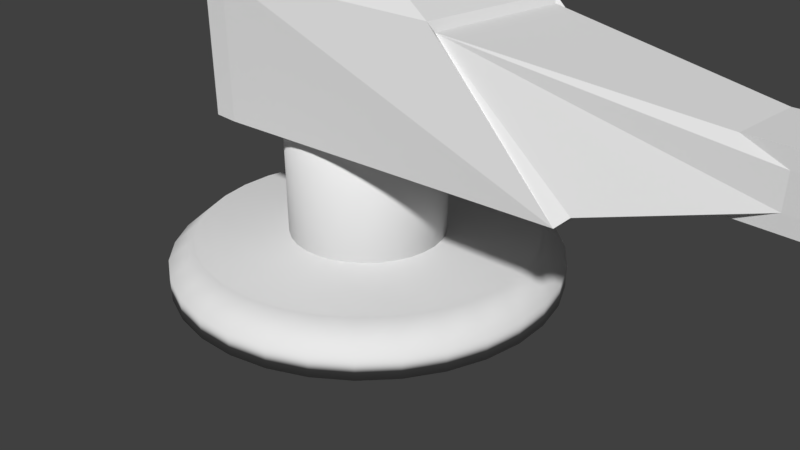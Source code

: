 # Source: Gun_Turret_1.blend  (saved by Blender 2.78.0; exported with 4.5.12 LTS)
import bpy
from mathutils import Matrix  # noqa: F401  (used for matrix-valued properties, if any)

bpy.ops.wm.read_factory_settings(use_empty=True)
scene = bpy.context.scene
scene.name = 'Scene'

# ---- collections
col_collection_1 = bpy.data.collections.new('Collection 1'); scene.collection.children.link(col_collection_1)

# ---- world
world_world = bpy.data.worlds.new('World'); scene.world = world_world
world_world.color = (0.05088, 0.05088, 0.05088)
world_world.use_sun_shadow = False
world_world.sun_shadow_jitter_overblur = 0.0
world_world.cycles.sampling_method = 'MANUAL'

# ---- cameras
cam_camera = bpy.data.cameras.new('Camera')
cam_camera.clip_end = 100.0
cam_camera.lens = 35.0
cam_camera.sensor_width = 32.0
cam_camera.sensor_height = 18.0
cam_camera.ortho_scale = 7.314
cam_camera.dof.focus_distance = 0.0
cam_camera.dof.aperture_fstop = 128.0

# ---- meshes
me_cube_001 = bpy.data.meshes.new('Cube.001')
me_cube_001.from_pydata([(-0.9684, -1.224, -1.157), (-0.9684, 1.224, -1.157), (-0.4011, -0.4011, 1.0), (-0.9684, -1.224, 0.5577), (-0.4011, 0.4011, 1.0), (-0.9684, 1.224, 0.5577), (0.4011, -0.4011, 1.0), (0.4011, 0.4011, 1.0), (3.538, -1.0, -1.0), (3.542, 1.0, -1.0), (1.911, -0.9276, 0.4735), (1.916, 0.9331, 0.468), (4.734, -0.4291, -0.6463), (5.161, -0.4328, -0.4703), (3.633, -0.8981, -0.8981), (4.734, 0.4291, -0.6463), (3.633, 0.9, -0.9), (5.161, 0.4328, -0.4703), (4.734, -0.4291, 0.04735), (1.974, -0.8798, 0.3735), (5.161, -0.4328, -0.1286), (4.734, 0.4291, 0.04735), (5.161, 0.4328, -0.1286), (1.975, 0.8854, 0.3741), (8.577, 0.4291, -0.6463), (9.584, 0.6133, -0.6133), (8.577, -0.4291, -0.6463), (9.584, -0.6133, -0.6133), (8.577, -0.4291, 0.04735), (8.151, -0.4328, -0.1286), (9.584, -0.6133, 0.01442), (8.577, 0.4291, 0.04735), (9.584, 0.6133, 0.01442), (8.151, 0.4328, -0.4703), (8.921, 0.6133, -0.6133), (8.921, -0.6133, -0.6133), (8.151, -0.4328, -0.4703), (8.921, -0.6133, 0.01442), (8.921, 0.6133, 0.01442), (8.151, 0.4328, -0.1286), (8.106, 0.7864, -0.4703), (8.877, 0.9669, -0.6133), (8.877, -0.9669, -0.6133), (8.106, -0.7864, -0.4703), (8.106, -0.7864, -0.1286), (8.877, -0.9669, 0.01442), (8.877, 0.9669, 0.01442), (8.106, 0.7864, -0.1286), (-1.899, -0.3835, -0.2154), (-1.314, -1.224, 0.5577), (-1.899, 0.3835, -0.2154), (-1.314, 1.224, 0.5577), (-1.899, -0.3835, -0.3835), (-1.314, -1.224, -1.157), (-1.899, 0.3835, -0.3835), (-1.314, 1.224, -1.157)], [], [(7, 4, 2, 6), (1, 9, 8, 0), (52, 48, 50, 54), (8, 10, 3, 0), (6, 2, 3, 10), (2, 4, 5, 3), (4, 7, 11, 5), (7, 6, 10, 11), (1, 5, 11, 9), (12, 15, 24, 26), (21, 18, 28, 31), (20, 13, 36, 29), (17, 22, 39, 33), (25, 32, 30, 27), (14, 19, 10, 8), (19, 23, 11, 10), (23, 16, 9, 11), (12, 13, 14), (15, 16, 17), (18, 19, 20), (21, 22, 23), (24, 33, 25), (26, 27, 36), (28, 29, 30), (31, 32, 39), (15, 12, 14, 16), (18, 21, 23, 19), (13, 20, 19, 14), (22, 17, 16, 23), (25, 27, 26, 24), (30, 32, 31, 28), (0, 3, 49, 53), (39, 32, 38), (20, 29, 28, 18), (39, 22, 21, 31), (17, 33, 24, 15), (36, 13, 12, 26), (8, 9, 16, 14), (37, 29, 44, 45), (35, 37, 45, 42), (36, 27, 35), (5, 1, 55, 51), (30, 29, 37), (32, 25, 34, 38), (27, 30, 37, 35), (25, 33, 34), (42, 45, 44, 43), (46, 41, 40, 47), (34, 33, 40, 41), (33, 39, 47, 40), (29, 36, 43, 44), (39, 38, 46, 47), (36, 35, 42, 43), (38, 34, 41, 46), (1, 0, 53, 55), (51, 55, 54, 50), (48, 52, 53, 49), (50, 48, 49, 51), (55, 53, 52, 54), (3, 5, 51, 49)])
me_cube_001.use_remesh_preserve_volume = False
me_cube_001.use_remesh_preserve_attributes = False
me_cube_001.use_mirror_vertex_groups = False
me_cube_001.update()
me_cylinder_001 = bpy.data.meshes.new('Cylinder.001')
me_cylinder_001.from_pydata([(0.0, 1.0, -1.0), (0.0, 1.0, 1.0), (0.1951, 0.9808, -1.0), (0.1951, 0.9808, 1.0), (0.3827, 0.9239, -1.0), (0.3827, 0.9239, 1.0), (0.5556, 0.8315, -1.0), (0.5556, 0.8315, 1.0), (0.7071, 0.7071, -1.0), (0.7071, 0.7071, 1.0), (0.8315, 0.5556, -1.0), (0.8315, 0.5556, 1.0), (0.9239, 0.3827, -1.0), (0.9239, 0.3827, 1.0), (0.9808, 0.1951, -1.0), (0.9808, 0.1951, 1.0), (1.0, 7.55e-08, -1.0), (1.0, 7.55e-08, 1.0), (0.9808, -0.1951, -1.0), (0.9808, -0.1951, 1.0), (0.9239, -0.3827, -1.0), (0.9239, -0.3827, 1.0), (0.8315, -0.5556, -1.0), (0.8315, -0.5556, 1.0), (0.7071, -0.7071, -1.0), (0.7071, -0.7071, 1.0), (0.5556, -0.8315, -1.0), (0.5556, -0.8315, 1.0), (0.3827, -0.9239, -1.0), (0.3827, -0.9239, 1.0), (0.1951, -0.9808, -1.0), (0.1951, -0.9808, 1.0), (-3.258e-07, -1.0, -1.0), (-3.258e-07, -1.0, 1.0), (-0.1951, -0.9808, -1.0), (-0.1951, -0.9808, 1.0), (-0.3827, -0.9239, -1.0), (-0.3827, -0.9239, 1.0), (-0.5556, -0.8315, -1.0), (-0.5556, -0.8315, 1.0), (-0.7071, -0.7071, -1.0), (-0.7071, -0.7071, 1.0), (-0.8315, -0.5556, -1.0), (-0.8315, -0.5556, 1.0), (-0.9239, -0.3827, -1.0), (-0.9239, -0.3827, 1.0), (-0.9808, -0.1951, -1.0), (-0.9808, -0.1951, 1.0), (-1.0, 9.656e-07, -1.0), (-1.0, 9.656e-07, 1.0), (-0.9808, 0.1951, -1.0), (-0.9808, 0.1951, 1.0), (-0.9239, 0.3827, -1.0), (-0.9239, 0.3827, 1.0), (-0.8315, 0.5556, -1.0), (-0.8315, 0.5556, 1.0), (-0.7071, 0.7071, -1.0), (-0.7071, 0.7071, 1.0), (-0.5556, 0.8315, -1.0), (-0.5556, 0.8315, 1.0), (-0.3827, 0.9239, -1.0), (-0.3827, 0.9239, 1.0), (-0.1951, 0.9808, -1.0), (-0.1951, 0.9808, 1.0)], [], [(0, 1, 3, 2), (2, 3, 5, 4), (4, 5, 7, 6), (6, 7, 9, 8), (8, 9, 11, 10), (10, 11, 13, 12), (12, 13, 15, 14), (14, 15, 17, 16), (16, 17, 19, 18), (18, 19, 21, 20), (20, 21, 23, 22), (22, 23, 25, 24), (24, 25, 27, 26), (26, 27, 29, 28), (28, 29, 31, 30), (30, 31, 33, 32), (32, 33, 35, 34), (34, 35, 37, 36), (36, 37, 39, 38), (38, 39, 41, 40), (40, 41, 43, 42), (42, 43, 45, 44), (44, 45, 47, 46), (46, 47, 49, 48), (48, 49, 51, 50), (50, 51, 53, 52), (52, 53, 55, 54), (54, 55, 57, 56), (56, 57, 59, 58), (58, 59, 61, 60), (3, 1, 63, 61, 59, 57, 55, 53, 51, 49, 47, 45, 43, 41, 39, 37, 35, 33, 31, 29, 27, 25, 23, 21, 19, 17, 15, 13, 11, 9, 7, 5), (60, 61, 63, 62), (62, 63, 1, 0), (0, 2, 4, 6, 8, 10, 12, 14, 16, 18, 20, 22, 24, 26, 28, 30, 32, 34, 36, 38, 40, 42, 44, 46, 48, 50, 52, 54, 56, 58, 60, 62)])
me_cylinder_001.polygons.foreach_set('use_smooth', [True] * 34)
me_cylinder_001.use_remesh_preserve_volume = False
me_cylinder_001.use_remesh_preserve_attributes = False
me_cylinder_001.use_mirror_vertex_groups = False
me_cylinder_001.update()
me_cylinder = bpy.data.meshes.new('Cylinder')
me_cylinder.from_pydata([(0.0, 1.0, -1.0), (0.1951, 0.9808, -1.0), (0.3827, 0.9239, -1.0), (0.5556, 0.8315, -1.0), (0.7071, 0.7071, -1.0), (0.8315, 0.5556, -1.0), (0.9239, 0.3827, -1.0), (0.9808, 0.1951, -1.0), (1.0, 7.55e-08, -1.0), (0.9808, -0.1951, -1.0), (0.9239, -0.3827, -1.0), (0.8315, -0.5556, -1.0), (0.7071, -0.7071, -1.0), (0.5556, -0.8315, -1.0), (0.3827, -0.9239, -1.0), (0.1951, -0.9808, -1.0), (-3.258e-07, -1.0, -1.0), (-0.1951, -0.9808, -1.0), (-0.3827, -0.9239, -1.0), (-0.5556, -0.8315, -1.0), (-0.7071, -0.7071, -1.0), (-0.8315, -0.5556, -1.0), (-0.9239, -0.3827, -1.0), (-0.9808, -0.1951, -1.0), (-1.0, 9.656e-07, -1.0), (-0.9808, 0.1951, -1.0), (-0.9239, 0.3827, -1.0), (-0.8315, 0.5556, -1.0), (-0.7071, 0.7071, -1.0), (-0.5556, 0.8315, -1.0), (-0.3827, 0.9239, -1.0), (-0.1951, 0.9808, -1.0), (2.002e-07, 0.8652, 2.768), (0.0, 1.0, 0.8659), (0.1688, 0.8486, 2.768), (0.1951, 0.9808, 0.8659), (0.3311, 0.7994, 2.768), (0.3827, 0.9239, 0.8659), (0.4807, 0.7194, 2.768), (0.5556, 0.8315, 0.8659), (0.6118, 0.6118, 2.768), (0.7071, 0.7071, 0.8659), (0.7194, 0.4807, 2.768), (0.8315, 0.5556, 0.8659), (0.7994, 0.3311, 2.768), (0.9239, 0.3827, 0.8659), (0.8486, 0.1688, 2.768), (0.9808, 0.1951, 0.8659), (0.8652, 3.353e-08, 2.768), (1.0, 7.55e-08, 0.8659), (0.8486, -0.1688, 2.768), (0.9808, -0.1951, 0.8659), (0.7994, -0.3311, 2.768), (0.9239, -0.3827, 0.8659), (0.7194, -0.4807, 2.768), (0.8315, -0.5556, 0.8659), (0.6118, -0.6118, 2.768), (0.7071, -0.7071, 0.8659), (0.4807, -0.7194, 2.768), (0.5556, -0.8315, 0.8659), (0.3311, -0.7994, 2.768), (0.3827, -0.9239, 0.8659), (0.1688, -0.8486, 2.768), (0.1951, -0.9808, 0.8659), (-2.44e-07, -0.8652, 2.768), (-3.258e-07, -1.0, 0.8659), (-0.1688, -0.8486, 2.768), (-0.1951, -0.9808, 0.8659), (-0.3311, -0.7994, 2.768), (-0.3827, -0.9239, 0.8659), (-0.4807, -0.7194, 2.768), (-0.5556, -0.8315, 0.8659), (-0.6118, -0.6118, 2.768), (-0.7071, -0.7071, 0.8659), (-0.7194, -0.4807, 2.768), (-0.8315, -0.5556, 0.8659), (-0.7994, -0.3311, 2.768), (-0.9239, -0.3827, 0.8659), (-0.8486, -0.1688, 2.768), (-0.9808, -0.1951, 0.8659), (-0.8652, 1.023e-06, 2.768), (-1.0, 9.656e-07, 0.8659), (-0.8486, 0.1688, 2.768), (-0.9808, 0.1951, 0.8659), (-0.7994, 0.3311, 2.768), (-0.9239, 0.3827, 0.8659), (-0.7194, 0.4807, 2.768), (-0.8315, 0.5556, 0.8659), (-0.6118, 0.6118, 2.768), (-0.7071, 0.7071, 0.8659), (-0.4807, 0.7194, 2.768), (-0.5556, 0.8315, 0.8659), (-0.3311, 0.7994, 2.768), (-0.3827, 0.9239, 0.8659), (-0.1688, 0.8486, 2.768), (-0.1951, 0.9808, 0.8659), (2.98e-08, -2.98e-08, 2.768)], [], [(31, 95, 33, 0), (2, 37, 39, 3), (3, 39, 41, 4), (4, 41, 43, 5), (5, 43, 45, 6), (6, 45, 47, 7), (7, 47, 49, 8), (8, 49, 51, 9), (9, 51, 53, 10), (10, 53, 55, 11), (11, 55, 57, 12), (12, 57, 59, 13), (13, 59, 61, 14), (14, 61, 63, 15), (15, 63, 65, 16), (16, 65, 67, 17), (17, 67, 69, 18), (18, 69, 71, 19), (19, 71, 73, 20), (20, 73, 75, 21), (21, 75, 77, 22), (22, 77, 79, 23), (23, 79, 81, 24), (24, 81, 83, 25), (25, 83, 85, 26), (26, 85, 87, 27), (27, 87, 89, 28), (28, 89, 91, 29), (29, 91, 93, 30), (30, 93, 95, 31), (1, 35, 37, 2), (0, 1, 2, 3, 4, 5, 6, 7, 8, 9, 10, 11, 12, 13, 14, 15, 16, 17, 18, 19, 20, 21, 22, 23, 24, 25, 26, 27, 28, 29, 30, 31), (35, 33, 32, 34), (37, 35, 34, 36), (39, 37, 36, 38), (41, 39, 38, 40), (43, 41, 40, 42), (45, 43, 42, 44), (47, 45, 44, 46), (49, 47, 46, 48), (51, 49, 48, 50), (53, 51, 50, 52), (55, 53, 52, 54), (57, 55, 54, 56), (59, 57, 56, 58), (61, 59, 58, 60), (63, 61, 60, 62), (65, 63, 62, 64), (67, 65, 64, 66), (69, 67, 66, 68), (71, 69, 68, 70), (73, 71, 70, 72), (75, 73, 72, 74), (77, 75, 74, 76), (79, 77, 76, 78), (81, 79, 78, 80), (83, 81, 80, 82), (85, 83, 82, 84), (87, 85, 84, 86), (89, 87, 86, 88), (91, 89, 88, 90), (93, 91, 90, 92), (95, 93, 92, 94), (33, 95, 94, 32), (0, 33, 35, 1), (32, 94, 96), (42, 40, 96), (60, 58, 96), (78, 76, 96), (34, 32, 96), (52, 50, 96), (70, 68, 96), (88, 86, 96), (44, 42, 96), (62, 60, 96), (80, 78, 96), (36, 34, 96), (54, 52, 96), (72, 70, 96), (90, 88, 96), (46, 44, 96), (64, 62, 96), (82, 80, 96), (38, 36, 96), (56, 54, 96), (74, 72, 96), (92, 90, 96), (48, 46, 96), (66, 64, 96), (84, 82, 96), (40, 38, 96), (58, 56, 96), (76, 74, 96), (94, 92, 96), (50, 48, 96), (68, 66, 96), (86, 84, 96)])
me_cylinder.polygons.foreach_set('use_smooth', [True] * 97)
me_cylinder.use_remesh_preserve_volume = False
me_cylinder.use_remesh_preserve_attributes = False
me_cylinder.use_mirror_vertex_groups = False
me_cylinder.update()

# ---- objects
ob_gun_turret_1_gun = bpy.data.objects.new('Gun Turret 1 Gun', me_cube_001)
ob_gun_turret_1_shaft = bpy.data.objects.new('Gun Turret 1 Shaft', me_cylinder_001)
ob_gun_turret_1_base = bpy.data.objects.new('Gun Turret 1 Base', me_cylinder)
ob_camera = bpy.data.objects.new('Camera', cam_camera)

# ---- transforms, parenting, visibility, modifiers, constraints
ob_gun_turret_1_gun.location = (1.187e-07, 2.85e-07, 3.0)
ob_gun_turret_1_gun.lineart.crease_threshold = 0.0
ob_gun_turret_1_shaft.location = (0.0, 0.0, 1.0)
ob_gun_turret_1_shaft.lineart.crease_threshold = 0.0
ob_gun_turret_1_base.location = (0.0, 0.0, 0.0)
ob_gun_turret_1_base.scale = (2.5, 2.5, 0.15)
ob_gun_turret_1_base.lineart.crease_threshold = 0.0
ob_camera.location = (7.481, -6.508, 5.344)
ob_camera.rotation_euler = (1.109, 0.0, 0.8149)
ob_camera.lock_rotations_4d = False
ob_camera.empty_display_type = 'ARROWS'
ob_camera.color = (0.0, 0.0, 0.0, 0.0)
ob_camera.display_type = 'WIRE'
ob_camera.lineart.crease_threshold = 0.0

# ---- collection membership
col_collection_1.objects.link(ob_gun_turret_1_gun)
col_collection_1.objects.link(ob_gun_turret_1_shaft)
col_collection_1.objects.link(ob_gun_turret_1_base)
col_collection_1.objects.link(ob_camera)

# ---- scene / render settings (as saved in the file)
scene.camera = ob_camera
scene.frame_start = 1; scene.frame_end = 250; scene.frame_set(1)
scene.render.engine = 'BLENDER_EEVEE_NEXT'
scene.render.resolution_percentage = 50
scene.render.dither_intensity = 0.0
scene.cycles.use_denoising = False
scene.cycles.samples = 128
scene.cycles.sampling_pattern = 'TABULATED_SOBOL'
scene.cycles.light_sampling_threshold = 0.0
scene.cycles.use_adaptive_sampling = False
scene.cycles.use_light_tree = False
scene.cycles.blur_glossy = 0.0
scene.cycles.sample_clamp_indirect = 0.0
scene.view_settings.view_transform = 'Standard'
bpy.context.view_layer.update()

# ---- added for rendering (the .blend has no usable light): sun
light_auto_sun = bpy.data.lights.new('AutoSun', 'SUN')
light_auto_sun.energy = 3.0
light_auto_sun.angle = 0.0523599
ob_auto_sun = bpy.data.objects.new('AutoSun', light_auto_sun)
scene.collection.objects.link(ob_auto_sun)
ob_auto_sun.rotation_euler = (0.872665, 0.174533, 0.523599)
bpy.context.view_layer.update()
